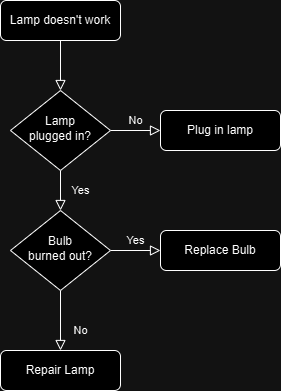

The diagram above was exported from draw.io. Its source (the exported page's mxGraphModel, read from the mxfile embedded in the PNG):
<mxGraphModel dx="880" dy="500" grid="1" gridSize="10" guides="1" tooltips="1" connect="1" arrows="1" fold="1" page="1" pageScale="1" pageWidth="827" pageHeight="1169" math="0" shadow="0">
  <root>
    <mxCell id="WIyWlLk6GJQsqaUBKTNV-0" />
    <mxCell id="WIyWlLk6GJQsqaUBKTNV-1" parent="WIyWlLk6GJQsqaUBKTNV-0" />
    <mxCell id="WIyWlLk6GJQsqaUBKTNV-2" value="" style="rounded=0;html=1;jettySize=auto;orthogonalLoop=1;fontSize=11;endArrow=block;endFill=0;endSize=8;strokeWidth=1;shadow=0;labelBackgroundColor=none;edgeStyle=orthogonalEdgeStyle;" parent="WIyWlLk6GJQsqaUBKTNV-1" source="WIyWlLk6GJQsqaUBKTNV-3" target="WIyWlLk6GJQsqaUBKTNV-6" edge="1">
      <mxGeometry relative="1" as="geometry" />
    </mxCell>
    <mxCell id="WIyWlLk6GJQsqaUBKTNV-3" value="Lamp doesn't work" style="rounded=1;whiteSpace=wrap;html=1;fontSize=12;glass=0;strokeWidth=1;shadow=0;" parent="WIyWlLk6GJQsqaUBKTNV-1" vertex="1">
      <mxGeometry x="160" y="80" width="120" height="40" as="geometry" />
    </mxCell>
    <mxCell id="WIyWlLk6GJQsqaUBKTNV-4" value="Yes" style="rounded=0;html=1;jettySize=auto;orthogonalLoop=1;fontSize=11;endArrow=block;endFill=0;endSize=8;strokeWidth=1;shadow=0;labelBackgroundColor=none;edgeStyle=orthogonalEdgeStyle;" parent="WIyWlLk6GJQsqaUBKTNV-1" source="WIyWlLk6GJQsqaUBKTNV-6" target="WIyWlLk6GJQsqaUBKTNV-10" edge="1">
      <mxGeometry y="20" relative="1" as="geometry">
        <mxPoint as="offset" />
      </mxGeometry>
    </mxCell>
    <mxCell id="WIyWlLk6GJQsqaUBKTNV-5" value="No" style="edgeStyle=orthogonalEdgeStyle;rounded=0;html=1;jettySize=auto;orthogonalLoop=1;fontSize=11;endArrow=block;endFill=0;endSize=8;strokeWidth=1;shadow=0;labelBackgroundColor=none;" parent="WIyWlLk6GJQsqaUBKTNV-1" source="WIyWlLk6GJQsqaUBKTNV-6" target="WIyWlLk6GJQsqaUBKTNV-7" edge="1">
      <mxGeometry y="10" relative="1" as="geometry">
        <mxPoint as="offset" />
      </mxGeometry>
    </mxCell>
    <mxCell id="WIyWlLk6GJQsqaUBKTNV-6" value="Lamp&lt;br&gt;plugged in?" style="rhombus;whiteSpace=wrap;html=1;shadow=0;fontFamily=Helvetica;fontSize=12;align=center;strokeWidth=1;spacing=6;spacingTop=-4;" parent="WIyWlLk6GJQsqaUBKTNV-1" vertex="1">
      <mxGeometry x="170" y="170" width="100" height="80" as="geometry" />
    </mxCell>
    <mxCell id="WIyWlLk6GJQsqaUBKTNV-7" value="Plug in lamp" style="rounded=1;whiteSpace=wrap;html=1;fontSize=12;glass=0;strokeWidth=1;shadow=0;" parent="WIyWlLk6GJQsqaUBKTNV-1" vertex="1">
      <mxGeometry x="320" y="190" width="120" height="40" as="geometry" />
    </mxCell>
    <mxCell id="WIyWlLk6GJQsqaUBKTNV-8" value="No" style="rounded=0;html=1;jettySize=auto;orthogonalLoop=1;fontSize=11;endArrow=block;endFill=0;endSize=8;strokeWidth=1;shadow=0;labelBackgroundColor=none;edgeStyle=orthogonalEdgeStyle;" parent="WIyWlLk6GJQsqaUBKTNV-1" source="WIyWlLk6GJQsqaUBKTNV-10" target="WIyWlLk6GJQsqaUBKTNV-11" edge="1">
      <mxGeometry x="0.3333" y="20" relative="1" as="geometry">
        <mxPoint as="offset" />
      </mxGeometry>
    </mxCell>
    <mxCell id="WIyWlLk6GJQsqaUBKTNV-9" value="Yes" style="edgeStyle=orthogonalEdgeStyle;rounded=0;html=1;jettySize=auto;orthogonalLoop=1;fontSize=11;endArrow=block;endFill=0;endSize=8;strokeWidth=1;shadow=0;labelBackgroundColor=none;" parent="WIyWlLk6GJQsqaUBKTNV-1" source="WIyWlLk6GJQsqaUBKTNV-10" target="WIyWlLk6GJQsqaUBKTNV-12" edge="1">
      <mxGeometry y="10" relative="1" as="geometry">
        <mxPoint as="offset" />
      </mxGeometry>
    </mxCell>
    <mxCell id="WIyWlLk6GJQsqaUBKTNV-10" value="Bulb&lt;br&gt;burned out?" style="rhombus;whiteSpace=wrap;html=1;shadow=0;fontFamily=Helvetica;fontSize=12;align=center;strokeWidth=1;spacing=6;spacingTop=-4;" parent="WIyWlLk6GJQsqaUBKTNV-1" vertex="1">
      <mxGeometry x="170" y="290" width="100" height="80" as="geometry" />
    </mxCell>
    <mxCell id="WIyWlLk6GJQsqaUBKTNV-11" value="Repair Lamp" style="rounded=1;whiteSpace=wrap;html=1;fontSize=12;glass=0;strokeWidth=1;shadow=0;" parent="WIyWlLk6GJQsqaUBKTNV-1" vertex="1">
      <mxGeometry x="160" y="430" width="120" height="40" as="geometry" />
    </mxCell>
    <mxCell id="WIyWlLk6GJQsqaUBKTNV-12" value="Replace Bulb" style="rounded=1;whiteSpace=wrap;html=1;fontSize=12;glass=0;strokeWidth=1;shadow=0;" parent="WIyWlLk6GJQsqaUBKTNV-1" vertex="1">
      <mxGeometry x="320" y="310" width="120" height="40" as="geometry" />
    </mxCell>
  </root>
</mxGraphModel>